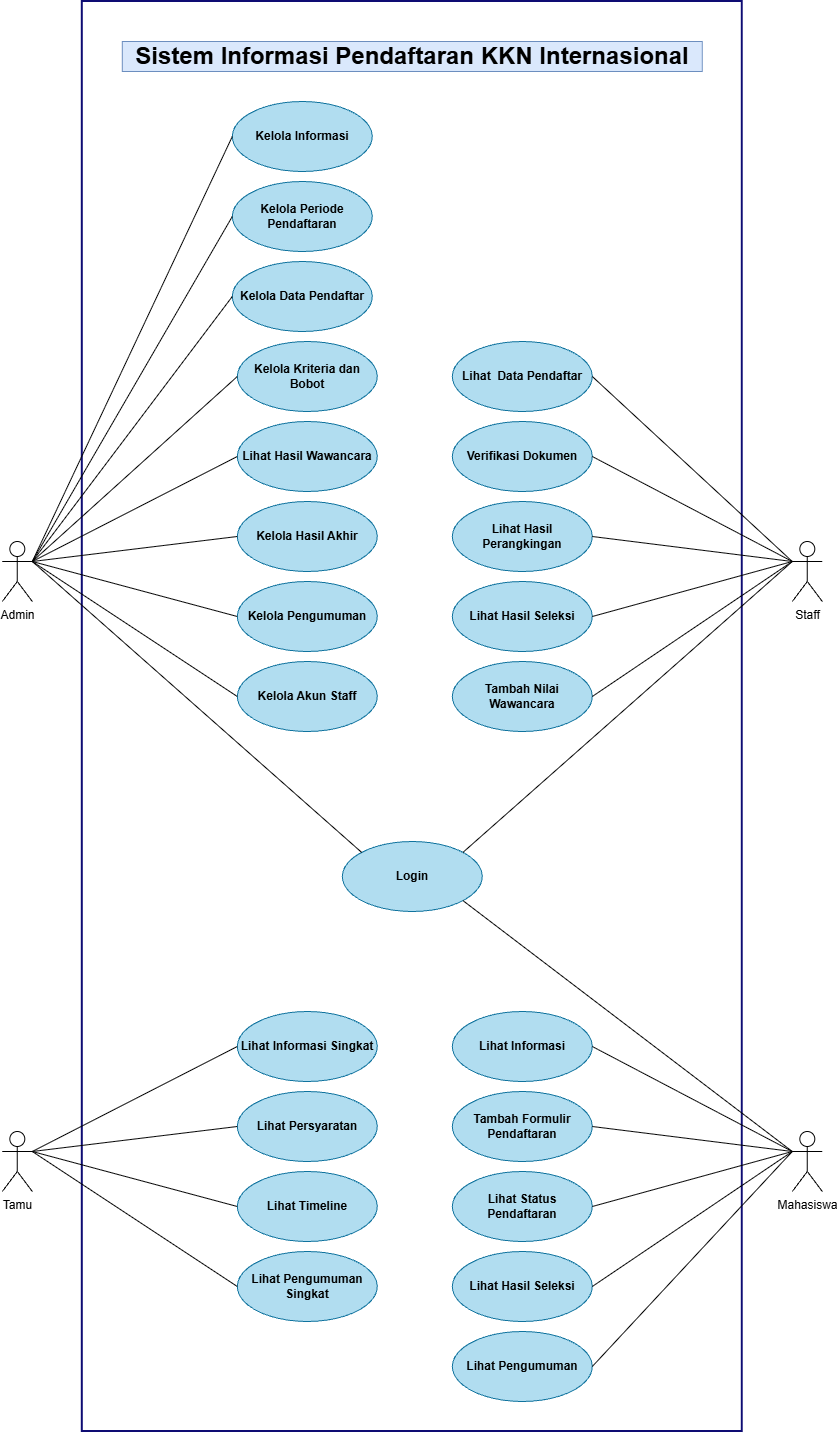

The diagram above was exported from draw.io. Its source (the exported page's mxGraphModel, read from the mxfile embedded in the PNG):
<mxGraphModel dx="3433" dy="2973" grid="1" gridSize="10" guides="1" tooltips="1" connect="1" arrows="1" fold="1" page="1" pageScale="1" pageWidth="850" pageHeight="1100" math="0" shadow="0">
  <root>
    <mxCell id="0" />
    <mxCell id="1" parent="0" />
    <mxCell id="f4Y73Yhau5N0N-VS9cOE-13" parent="1" style="rounded=0;whiteSpace=wrap;html=1;fontColor=light-dark(#050505, #ededed);strokeWidth=2;strokeColor=light-dark(#0e0c73, #ededed);" value="" vertex="1">
      <mxGeometry height="1430" width="660" x="130" y="-170" as="geometry" />
    </mxCell>
    <mxCell id="f4Y73Yhau5N0N-VS9cOE-31" parent="1" style="text;html=1;whiteSpace=wrap;strokeColor=#6c8ebf;fillColor=#dae8fc;align=center;verticalAlign=middle;rounded=0;fontStyle=1;fontSize=24;" value="Sistem Informasi Pendaftaran KKN Internasional" vertex="1">
      <mxGeometry height="30" width="580" x="170" y="-130" as="geometry" />
    </mxCell>
    <mxCell id="3SjUHbRkPrlvRTvjfkJg-1" parent="1" style="ellipse;whiteSpace=wrap;html=1;fontStyle=1;fillColor=#b1ddf0;strokeColor=#10739e;" value="Login" vertex="1">
      <mxGeometry height="70" width="140" x="390" y="670" as="geometry" />
    </mxCell>
    <mxCell id="3SjUHbRkPrlvRTvjfkJg-2" parent="1" style="shape=umlActor;verticalLabelPosition=bottom;verticalAlign=top;html=1;" value="Tamu" vertex="1">
      <mxGeometry height="60" width="30" x="50" y="960" as="geometry" />
    </mxCell>
    <mxCell id="3SjUHbRkPrlvRTvjfkJg-3" parent="1" style="shape=umlActor;verticalLabelPosition=bottom;verticalAlign=top;html=1;" value="Admin" vertex="1">
      <mxGeometry height="60" width="30" x="50" y="370" as="geometry" />
    </mxCell>
    <mxCell id="3SjUHbRkPrlvRTvjfkJg-4" parent="1" style="shape=umlActor;verticalLabelPosition=bottom;verticalAlign=top;html=1;" value="Staff" vertex="1">
      <mxGeometry height="60" width="30" x="840" y="370" as="geometry" />
    </mxCell>
    <mxCell id="3SjUHbRkPrlvRTvjfkJg-5" parent="1" style="shape=umlActor;verticalLabelPosition=bottom;verticalAlign=top;html=1;" value="Mahasiswa" vertex="1">
      <mxGeometry height="60" width="30" x="840" y="960" as="geometry" />
    </mxCell>
    <mxCell id="3SjUHbRkPrlvRTvjfkJg-8" edge="1" parent="1" source="3SjUHbRkPrlvRTvjfkJg-3" style="endArrow=none;html=1;rounded=0;exitX=1;exitY=0.3333333333333333;exitDx=0;exitDy=0;exitPerimeter=0;entryX=0;entryY=0;entryDx=0;entryDy=0;" target="3SjUHbRkPrlvRTvjfkJg-1" value="">
      <mxGeometry height="50" relative="1" width="50" as="geometry">
        <mxPoint x="400" y="560" as="sourcePoint" />
        <mxPoint x="450" y="510" as="targetPoint" />
      </mxGeometry>
    </mxCell>
    <mxCell id="3SjUHbRkPrlvRTvjfkJg-11" edge="1" parent="1" source="3SjUHbRkPrlvRTvjfkJg-5" style="endArrow=none;html=1;rounded=0;exitX=0;exitY=0.3333333333333333;exitDx=0;exitDy=0;exitPerimeter=0;entryX=1;entryY=1;entryDx=0;entryDy=0;" target="3SjUHbRkPrlvRTvjfkJg-1" value="">
      <mxGeometry height="50" relative="1" width="50" as="geometry">
        <mxPoint x="90" y="990" as="sourcePoint" />
        <mxPoint x="400" y="715" as="targetPoint" />
      </mxGeometry>
    </mxCell>
    <mxCell id="3SjUHbRkPrlvRTvjfkJg-12" edge="1" parent="1" source="3SjUHbRkPrlvRTvjfkJg-4" style="endArrow=none;html=1;rounded=0;exitX=0;exitY=0.3333333333333333;exitDx=0;exitDy=0;exitPerimeter=0;entryX=1;entryY=0;entryDx=0;entryDy=0;" target="3SjUHbRkPrlvRTvjfkJg-1" value="">
      <mxGeometry height="50" relative="1" width="50" as="geometry">
        <mxPoint x="840" y="725" as="sourcePoint" />
        <mxPoint x="530" y="450" as="targetPoint" />
      </mxGeometry>
    </mxCell>
    <mxCell id="3SjUHbRkPrlvRTvjfkJg-13" parent="1" style="ellipse;whiteSpace=wrap;html=1;fontStyle=1;fillColor=#b1ddf0;strokeColor=#10739e;" value="Lihat Informasi Singkat" vertex="1">
      <mxGeometry height="70" width="140" x="285" y="840" as="geometry" />
    </mxCell>
    <mxCell id="3SjUHbRkPrlvRTvjfkJg-14" parent="1" style="ellipse;whiteSpace=wrap;html=1;fontStyle=1;fillColor=#b1ddf0;strokeColor=#10739e;" value="Lihat Persyaratan" vertex="1">
      <mxGeometry height="70" width="140" x="285" y="920" as="geometry" />
    </mxCell>
    <mxCell id="3SjUHbRkPrlvRTvjfkJg-15" parent="1" style="ellipse;whiteSpace=wrap;html=1;fontStyle=1;fillColor=#b1ddf0;strokeColor=#10739e;" value="Lihat Timeline" vertex="1">
      <mxGeometry height="70" width="140" x="285" y="1000" as="geometry" />
    </mxCell>
    <mxCell id="3SjUHbRkPrlvRTvjfkJg-16" parent="1" style="ellipse;whiteSpace=wrap;html=1;fontStyle=1;fillColor=#b1ddf0;strokeColor=#10739e;" value="Lihat Pengumuman Singkat" vertex="1">
      <mxGeometry height="70" width="140" x="285" y="1080" as="geometry" />
    </mxCell>
    <mxCell id="3SjUHbRkPrlvRTvjfkJg-17" parent="1" style="ellipse;whiteSpace=wrap;html=1;fontStyle=1;fillColor=#b1ddf0;strokeColor=#10739e;" value="Lihat Informasi" vertex="1">
      <mxGeometry height="70" width="140" x="500" y="840" as="geometry" />
    </mxCell>
    <mxCell id="3SjUHbRkPrlvRTvjfkJg-18" edge="1" parent="1" source="3SjUHbRkPrlvRTvjfkJg-2" style="endArrow=none;html=1;rounded=0;exitX=1;exitY=0.3333333333333333;exitDx=0;exitDy=0;exitPerimeter=0;entryX=0;entryY=0.5;entryDx=0;entryDy=0;" target="3SjUHbRkPrlvRTvjfkJg-13" value="">
      <mxGeometry height="50" relative="1" width="50" as="geometry">
        <mxPoint x="90" y="990" as="sourcePoint" />
        <mxPoint x="420" y="739" as="targetPoint" />
      </mxGeometry>
    </mxCell>
    <mxCell id="3SjUHbRkPrlvRTvjfkJg-19" edge="1" parent="1" source="3SjUHbRkPrlvRTvjfkJg-2" style="endArrow=none;html=1;rounded=0;exitX=1;exitY=0.3333333333333333;exitDx=0;exitDy=0;exitPerimeter=0;entryX=0;entryY=0.5;entryDx=0;entryDy=0;" target="3SjUHbRkPrlvRTvjfkJg-14" value="">
      <mxGeometry height="50" relative="1" width="50" as="geometry">
        <mxPoint x="90" y="990" as="sourcePoint" />
        <mxPoint x="295" y="885" as="targetPoint" />
      </mxGeometry>
    </mxCell>
    <mxCell id="3SjUHbRkPrlvRTvjfkJg-20" edge="1" parent="1" source="3SjUHbRkPrlvRTvjfkJg-2" style="endArrow=none;html=1;rounded=0;exitX=1;exitY=0.3333333333333333;exitDx=0;exitDy=0;exitPerimeter=0;entryX=0;entryY=0.5;entryDx=0;entryDy=0;" target="3SjUHbRkPrlvRTvjfkJg-15" value="">
      <mxGeometry height="50" relative="1" width="50" as="geometry">
        <mxPoint x="90" y="990" as="sourcePoint" />
        <mxPoint x="295" y="965" as="targetPoint" />
      </mxGeometry>
    </mxCell>
    <mxCell id="3SjUHbRkPrlvRTvjfkJg-21" edge="1" parent="1" source="3SjUHbRkPrlvRTvjfkJg-2" style="endArrow=none;html=1;rounded=0;exitX=1;exitY=0.3333333333333333;exitDx=0;exitDy=0;exitPerimeter=0;entryX=0;entryY=0.5;entryDx=0;entryDy=0;" target="3SjUHbRkPrlvRTvjfkJg-16" value="">
      <mxGeometry height="50" relative="1" width="50" as="geometry">
        <mxPoint x="90" y="990" as="sourcePoint" />
        <mxPoint x="295" y="1045" as="targetPoint" />
      </mxGeometry>
    </mxCell>
    <mxCell id="3SjUHbRkPrlvRTvjfkJg-22" parent="1" style="ellipse;whiteSpace=wrap;html=1;fontStyle=1;fillColor=#b1ddf0;strokeColor=#10739e;" value="Tambah Formulir Pendaftaran" vertex="1">
      <mxGeometry height="70" width="140" x="500" y="920" as="geometry" />
    </mxCell>
    <mxCell id="3SjUHbRkPrlvRTvjfkJg-23" parent="1" style="ellipse;whiteSpace=wrap;html=1;fontStyle=1;fillColor=#b1ddf0;strokeColor=#10739e;" value="Lihat Status Pendaftaran" vertex="1">
      <mxGeometry height="70" width="140" x="500" y="1000" as="geometry" />
    </mxCell>
    <mxCell id="3SjUHbRkPrlvRTvjfkJg-24" parent="1" style="ellipse;whiteSpace=wrap;html=1;fontStyle=1;fillColor=#b1ddf0;strokeColor=#10739e;" value="Lihat Hasil Seleksi" vertex="1">
      <mxGeometry height="70" width="140" x="500" y="1080" as="geometry" />
    </mxCell>
    <mxCell id="3SjUHbRkPrlvRTvjfkJg-25" parent="1" style="ellipse;whiteSpace=wrap;html=1;fontStyle=1;fillColor=#b1ddf0;strokeColor=#10739e;" value="Lihat Pengumuman" vertex="1">
      <mxGeometry height="70" width="140" x="500" y="1160" as="geometry" />
    </mxCell>
    <mxCell id="3SjUHbRkPrlvRTvjfkJg-26" edge="1" parent="1" source="3SjUHbRkPrlvRTvjfkJg-17" style="endArrow=none;html=1;rounded=0;exitX=1;exitY=0.5;exitDx=0;exitDy=0;entryX=0;entryY=0.3333333333333333;entryDx=0;entryDy=0;entryPerimeter=0;" target="3SjUHbRkPrlvRTvjfkJg-5" value="">
      <mxGeometry height="50" relative="1" width="50" as="geometry">
        <mxPoint x="680" y="1230" as="sourcePoint" />
        <mxPoint x="885" y="1125" as="targetPoint" />
      </mxGeometry>
    </mxCell>
    <mxCell id="3SjUHbRkPrlvRTvjfkJg-27" edge="1" parent="1" source="3SjUHbRkPrlvRTvjfkJg-22" style="endArrow=none;html=1;rounded=0;exitX=1;exitY=0.5;exitDx=0;exitDy=0;entryX=0;entryY=0.3333333333333333;entryDx=0;entryDy=0;entryPerimeter=0;" target="3SjUHbRkPrlvRTvjfkJg-5" value="">
      <mxGeometry height="50" relative="1" width="50" as="geometry">
        <mxPoint x="650" y="885" as="sourcePoint" />
        <mxPoint x="850" y="990" as="targetPoint" />
      </mxGeometry>
    </mxCell>
    <mxCell id="3SjUHbRkPrlvRTvjfkJg-28" edge="1" parent="1" source="3SjUHbRkPrlvRTvjfkJg-23" style="endArrow=none;html=1;rounded=0;exitX=1;exitY=0.5;exitDx=0;exitDy=0;entryX=0;entryY=0.3333333333333333;entryDx=0;entryDy=0;entryPerimeter=0;" target="3SjUHbRkPrlvRTvjfkJg-5" value="">
      <mxGeometry height="50" relative="1" width="50" as="geometry">
        <mxPoint x="650" y="965" as="sourcePoint" />
        <mxPoint x="850" y="990" as="targetPoint" />
      </mxGeometry>
    </mxCell>
    <mxCell id="3SjUHbRkPrlvRTvjfkJg-29" edge="1" parent="1" source="3SjUHbRkPrlvRTvjfkJg-24" style="endArrow=none;html=1;rounded=0;exitX=1;exitY=0.5;exitDx=0;exitDy=0;entryX=0;entryY=0.3333333333333333;entryDx=0;entryDy=0;entryPerimeter=0;" target="3SjUHbRkPrlvRTvjfkJg-5" value="">
      <mxGeometry height="50" relative="1" width="50" as="geometry">
        <mxPoint x="650" y="1045" as="sourcePoint" />
        <mxPoint x="850" y="990" as="targetPoint" />
      </mxGeometry>
    </mxCell>
    <mxCell id="3SjUHbRkPrlvRTvjfkJg-30" edge="1" parent="1" source="3SjUHbRkPrlvRTvjfkJg-25" style="endArrow=none;html=1;rounded=0;exitX=1;exitY=0.5;exitDx=0;exitDy=0;entryX=0;entryY=0.3333333333333333;entryDx=0;entryDy=0;entryPerimeter=0;" target="3SjUHbRkPrlvRTvjfkJg-5" value="">
      <mxGeometry height="50" relative="1" width="50" as="geometry">
        <mxPoint x="650" y="1125" as="sourcePoint" />
        <mxPoint x="850" y="990" as="targetPoint" />
      </mxGeometry>
    </mxCell>
    <mxCell id="3SjUHbRkPrlvRTvjfkJg-32" parent="1" style="ellipse;whiteSpace=wrap;html=1;fontStyle=1;fillColor=#b1ddf0;strokeColor=#10739e;" value="Kelola Akun Staff" vertex="1">
      <mxGeometry height="70" width="140" x="285" y="490" as="geometry" />
    </mxCell>
    <mxCell id="3SjUHbRkPrlvRTvjfkJg-33" parent="1" style="ellipse;whiteSpace=wrap;html=1;fontStyle=1;fillColor=#b1ddf0;strokeColor=#10739e;" value="Kelola Pengumuman" vertex="1">
      <mxGeometry height="70" width="140" x="285" y="410" as="geometry" />
    </mxCell>
    <mxCell id="3SjUHbRkPrlvRTvjfkJg-34" parent="1" style="ellipse;whiteSpace=wrap;html=1;fontStyle=1;fillColor=#b1ddf0;strokeColor=#10739e;" value="Kelola Hasil Akhir" vertex="1">
      <mxGeometry height="70" width="140" x="285" y="330" as="geometry" />
    </mxCell>
    <mxCell id="3SjUHbRkPrlvRTvjfkJg-35" parent="1" style="ellipse;whiteSpace=wrap;html=1;fontStyle=1;fillColor=#b1ddf0;strokeColor=#10739e;" value="Kelola Kriteria dan Bobot" vertex="1">
      <mxGeometry height="70" width="140" x="285" y="170" as="geometry" />
    </mxCell>
    <mxCell id="3SjUHbRkPrlvRTvjfkJg-36" parent="1" style="ellipse;whiteSpace=wrap;html=1;fontStyle=1;fillColor=#b1ddf0;strokeColor=#10739e;" value="Lihat Hasil Wawancara" vertex="1">
      <mxGeometry height="70" width="140" x="285" y="250" as="geometry" />
    </mxCell>
    <mxCell id="3SjUHbRkPrlvRTvjfkJg-37" parent="1" style="ellipse;whiteSpace=wrap;html=1;fontStyle=1;fillColor=#b1ddf0;strokeColor=#10739e;" value="Kelola Data Pendaftar" vertex="1">
      <mxGeometry height="70" width="140" x="280" y="90" as="geometry" />
    </mxCell>
    <mxCell id="3SjUHbRkPrlvRTvjfkJg-38" parent="1" style="ellipse;whiteSpace=wrap;html=1;fontStyle=1;fillColor=#b1ddf0;strokeColor=#10739e;" value="Kelola Periode Pendaftaran" vertex="1">
      <mxGeometry height="70" width="140" x="280" y="10" as="geometry" />
    </mxCell>
    <mxCell id="3SjUHbRkPrlvRTvjfkJg-39" parent="1" style="ellipse;whiteSpace=wrap;html=1;fontStyle=1;fillColor=#b1ddf0;strokeColor=#10739e;" value="Kelola Informasi" vertex="1">
      <mxGeometry height="70" width="140" x="280" y="-70" as="geometry" />
    </mxCell>
    <mxCell id="3SjUHbRkPrlvRTvjfkJg-40" edge="1" parent="1" source="3SjUHbRkPrlvRTvjfkJg-3" style="endArrow=none;html=1;rounded=0;exitX=1;exitY=0.3333333333333333;exitDx=0;exitDy=0;exitPerimeter=0;entryX=0;entryY=0.5;entryDx=0;entryDy=0;" target="3SjUHbRkPrlvRTvjfkJg-39" value="">
      <mxGeometry height="50" relative="1" width="50" as="geometry">
        <mxPoint x="95" y="180" as="sourcePoint" />
        <mxPoint x="425" y="471" as="targetPoint" />
      </mxGeometry>
    </mxCell>
    <mxCell id="3SjUHbRkPrlvRTvjfkJg-41" edge="1" parent="1" source="3SjUHbRkPrlvRTvjfkJg-3" style="endArrow=none;html=1;rounded=0;exitX=1;exitY=0.3333333333333333;exitDx=0;exitDy=0;exitPerimeter=0;entryX=0;entryY=0.5;entryDx=0;entryDy=0;" target="3SjUHbRkPrlvRTvjfkJg-38" value="">
      <mxGeometry height="50" relative="1" width="50" as="geometry">
        <mxPoint x="90" y="400" as="sourcePoint" />
        <mxPoint x="290" y="-25" as="targetPoint" />
      </mxGeometry>
    </mxCell>
    <mxCell id="3SjUHbRkPrlvRTvjfkJg-42" edge="1" parent="1" source="3SjUHbRkPrlvRTvjfkJg-3" style="endArrow=none;html=1;rounded=0;exitX=1;exitY=0.3333333333333333;exitDx=0;exitDy=0;exitPerimeter=0;entryX=0;entryY=0.5;entryDx=0;entryDy=0;" target="3SjUHbRkPrlvRTvjfkJg-37" value="">
      <mxGeometry height="50" relative="1" width="50" as="geometry">
        <mxPoint x="90" y="400" as="sourcePoint" />
        <mxPoint x="290" y="55" as="targetPoint" />
      </mxGeometry>
    </mxCell>
    <mxCell id="3SjUHbRkPrlvRTvjfkJg-43" edge="1" parent="1" source="3SjUHbRkPrlvRTvjfkJg-3" style="endArrow=none;html=1;rounded=0;exitX=1;exitY=0.3333333333333333;exitDx=0;exitDy=0;exitPerimeter=0;entryX=0;entryY=0.5;entryDx=0;entryDy=0;" target="3SjUHbRkPrlvRTvjfkJg-35" value="">
      <mxGeometry height="50" relative="1" width="50" as="geometry">
        <mxPoint x="90" y="400" as="sourcePoint" />
        <mxPoint x="290" y="135" as="targetPoint" />
      </mxGeometry>
    </mxCell>
    <mxCell id="3SjUHbRkPrlvRTvjfkJg-44" edge="1" parent="1" source="3SjUHbRkPrlvRTvjfkJg-3" style="endArrow=none;html=1;rounded=0;exitX=1;exitY=0.3333333333333333;exitDx=0;exitDy=0;exitPerimeter=0;entryX=0;entryY=0.5;entryDx=0;entryDy=0;" target="3SjUHbRkPrlvRTvjfkJg-36" value="">
      <mxGeometry height="50" relative="1" width="50" as="geometry">
        <mxPoint x="90" y="400" as="sourcePoint" />
        <mxPoint x="295" y="215" as="targetPoint" />
      </mxGeometry>
    </mxCell>
    <mxCell id="3SjUHbRkPrlvRTvjfkJg-45" edge="1" parent="1" source="3SjUHbRkPrlvRTvjfkJg-3" style="endArrow=none;html=1;rounded=0;exitX=1;exitY=0.3333333333333333;exitDx=0;exitDy=0;exitPerimeter=0;entryX=0;entryY=0.5;entryDx=0;entryDy=0;" target="3SjUHbRkPrlvRTvjfkJg-34" value="">
      <mxGeometry height="50" relative="1" width="50" as="geometry">
        <mxPoint x="90" y="400" as="sourcePoint" />
        <mxPoint x="295" y="295" as="targetPoint" />
      </mxGeometry>
    </mxCell>
    <mxCell id="3SjUHbRkPrlvRTvjfkJg-46" edge="1" parent="1" source="3SjUHbRkPrlvRTvjfkJg-3" style="endArrow=none;html=1;rounded=0;exitX=1;exitY=0.3333333333333333;exitDx=0;exitDy=0;exitPerimeter=0;entryX=0;entryY=0.5;entryDx=0;entryDy=0;" target="3SjUHbRkPrlvRTvjfkJg-33" value="">
      <mxGeometry height="50" relative="1" width="50" as="geometry">
        <mxPoint x="90" y="400" as="sourcePoint" />
        <mxPoint x="295" y="375" as="targetPoint" />
      </mxGeometry>
    </mxCell>
    <mxCell id="3SjUHbRkPrlvRTvjfkJg-47" edge="1" parent="1" source="3SjUHbRkPrlvRTvjfkJg-3" style="endArrow=none;html=1;rounded=0;exitX=1;exitY=0.3333333333333333;exitDx=0;exitDy=0;exitPerimeter=0;entryX=0;entryY=0.5;entryDx=0;entryDy=0;" target="3SjUHbRkPrlvRTvjfkJg-32" value="">
      <mxGeometry height="50" relative="1" width="50" as="geometry">
        <mxPoint x="90" y="400" as="sourcePoint" />
        <mxPoint x="295" y="455" as="targetPoint" />
      </mxGeometry>
    </mxCell>
    <mxCell id="3SjUHbRkPrlvRTvjfkJg-48" parent="1" style="ellipse;whiteSpace=wrap;html=1;fontStyle=1;fillColor=#b1ddf0;strokeColor=#10739e;" value="Lihat Hasil Seleksi" vertex="1">
      <mxGeometry height="70" width="140" x="500" y="410" as="geometry" />
    </mxCell>
    <mxCell id="3SjUHbRkPrlvRTvjfkJg-49" parent="1" style="ellipse;whiteSpace=wrap;html=1;fontStyle=1;fillColor=#b1ddf0;strokeColor=#10739e;" value="Lihat Hasil Perangkingan" vertex="1">
      <mxGeometry height="70" width="140" x="500" y="330" as="geometry" />
    </mxCell>
    <mxCell id="3SjUHbRkPrlvRTvjfkJg-50" parent="1" style="ellipse;whiteSpace=wrap;html=1;fontStyle=1;fillColor=#b1ddf0;strokeColor=#10739e;" value="Verifikasi Dokumen" vertex="1">
      <mxGeometry height="70" width="140" x="500" y="250" as="geometry" />
    </mxCell>
    <mxCell id="3SjUHbRkPrlvRTvjfkJg-51" parent="1" style="ellipse;whiteSpace=wrap;html=1;fontStyle=1;fillColor=#b1ddf0;strokeColor=#10739e;" value="Lihat&amp;nbsp; Data Pendaftar" vertex="1">
      <mxGeometry height="70" width="140" x="500" y="170" as="geometry" />
    </mxCell>
    <mxCell id="3SjUHbRkPrlvRTvjfkJg-52" parent="1" style="ellipse;whiteSpace=wrap;html=1;fontStyle=1;fillColor=#b1ddf0;strokeColor=#10739e;" value="Tambah Nilai Wawancara" vertex="1">
      <mxGeometry height="70" width="140" x="500" y="490" as="geometry" />
    </mxCell>
    <mxCell id="3SjUHbRkPrlvRTvjfkJg-53" edge="1" parent="1" source="3SjUHbRkPrlvRTvjfkJg-4" style="endArrow=none;html=1;rounded=0;exitX=0;exitY=0.3333333333333333;exitDx=0;exitDy=0;exitPerimeter=0;entryX=1;entryY=0.5;entryDx=0;entryDy=0;" target="3SjUHbRkPrlvRTvjfkJg-52" value="">
      <mxGeometry height="50" relative="1" width="50" as="geometry">
        <mxPoint x="850" y="400" as="sourcePoint" />
        <mxPoint x="519" y="690" as="targetPoint" />
      </mxGeometry>
    </mxCell>
    <mxCell id="3SjUHbRkPrlvRTvjfkJg-54" edge="1" parent="1" source="3SjUHbRkPrlvRTvjfkJg-4" style="endArrow=none;html=1;rounded=0;exitX=0;exitY=0.3333333333333333;exitDx=0;exitDy=0;exitPerimeter=0;entryX=1;entryY=0.5;entryDx=0;entryDy=0;" target="3SjUHbRkPrlvRTvjfkJg-48" value="">
      <mxGeometry height="50" relative="1" width="50" as="geometry">
        <mxPoint x="850" y="400" as="sourcePoint" />
        <mxPoint x="650" y="535" as="targetPoint" />
      </mxGeometry>
    </mxCell>
    <mxCell id="3SjUHbRkPrlvRTvjfkJg-55" edge="1" parent="1" source="3SjUHbRkPrlvRTvjfkJg-4" style="endArrow=none;html=1;rounded=0;exitX=0;exitY=0.3333333333333333;exitDx=0;exitDy=0;exitPerimeter=0;entryX=1;entryY=0.5;entryDx=0;entryDy=0;" target="3SjUHbRkPrlvRTvjfkJg-49" value="">
      <mxGeometry height="50" relative="1" width="50" as="geometry">
        <mxPoint x="850" y="400" as="sourcePoint" />
        <mxPoint x="650" y="455" as="targetPoint" />
      </mxGeometry>
    </mxCell>
    <mxCell id="3SjUHbRkPrlvRTvjfkJg-56" edge="1" parent="1" source="3SjUHbRkPrlvRTvjfkJg-4" style="endArrow=none;html=1;rounded=0;exitX=0;exitY=0.3333333333333333;exitDx=0;exitDy=0;exitPerimeter=0;entryX=1;entryY=0.5;entryDx=0;entryDy=0;" target="3SjUHbRkPrlvRTvjfkJg-50" value="">
      <mxGeometry height="50" relative="1" width="50" as="geometry">
        <mxPoint x="850" y="400" as="sourcePoint" />
        <mxPoint x="650" y="375" as="targetPoint" />
      </mxGeometry>
    </mxCell>
    <mxCell id="3SjUHbRkPrlvRTvjfkJg-57" edge="1" parent="1" source="3SjUHbRkPrlvRTvjfkJg-4" style="endArrow=none;html=1;rounded=0;exitX=0;exitY=0.3333333333333333;exitDx=0;exitDy=0;exitPerimeter=0;entryX=1;entryY=0.5;entryDx=0;entryDy=0;" target="3SjUHbRkPrlvRTvjfkJg-51" value="">
      <mxGeometry height="50" relative="1" width="50" as="geometry">
        <mxPoint x="850" y="400" as="sourcePoint" />
        <mxPoint x="650" y="295" as="targetPoint" />
      </mxGeometry>
    </mxCell>
  </root>
</mxGraphModel>